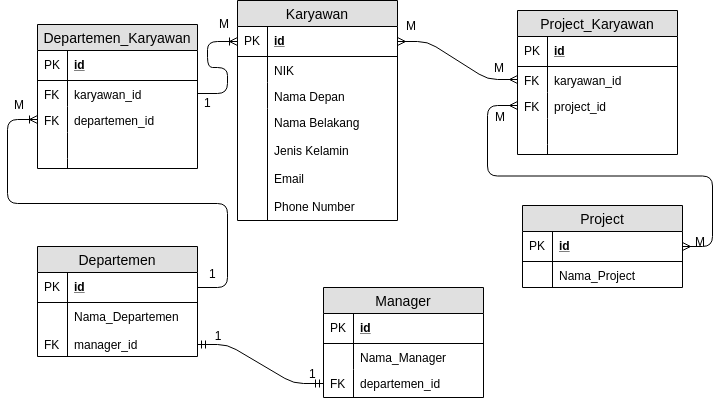

The diagram above was exported from draw.io. Its source (the exported page's mxGraphModel, read from the mxfile embedded in the PNG):
<mxGraphModel dx="1239" dy="454" grid="1" gridSize="10" guides="1" tooltips="1" connect="1" arrows="1" fold="1" page="1" pageScale="1" pageWidth="850" pageHeight="1100" background="#FFFFFF" math="0" shadow="0">
  <root>
    <mxCell id="0" />
    <mxCell id="1" parent="0" />
    <mxCell id="pJZcuaWqYDeF0Sci7pAi-5" value="Karyawan" style="swimlane;fontStyle=0;childLayout=stackLayout;horizontal=1;startSize=26;fillColor=#e0e0e0;horizontalStack=0;resizeParent=1;resizeParentMax=0;resizeLast=0;collapsible=1;marginBottom=0;swimlaneFillColor=#ffffff;align=center;fontSize=14;" vertex="1" parent="1">
      <mxGeometry x="290" y="50" width="160" height="220" as="geometry" />
    </mxCell>
    <mxCell id="pJZcuaWqYDeF0Sci7pAi-6" value="id" style="shape=partialRectangle;top=0;left=0;right=0;bottom=1;align=left;verticalAlign=middle;fillColor=none;spacingLeft=34;spacingRight=4;overflow=hidden;rotatable=0;points=[[0,0.5],[1,0.5]];portConstraint=eastwest;dropTarget=0;fontStyle=5;fontSize=12;" vertex="1" parent="pJZcuaWqYDeF0Sci7pAi-5">
      <mxGeometry y="26" width="160" height="30" as="geometry" />
    </mxCell>
    <mxCell id="pJZcuaWqYDeF0Sci7pAi-7" value="PK" style="shape=partialRectangle;top=0;left=0;bottom=0;fillColor=none;align=left;verticalAlign=middle;spacingLeft=4;spacingRight=4;overflow=hidden;rotatable=0;points=[];portConstraint=eastwest;part=1;fontSize=12;" vertex="1" connectable="0" parent="pJZcuaWqYDeF0Sci7pAi-6">
      <mxGeometry width="30" height="30" as="geometry" />
    </mxCell>
    <mxCell id="pJZcuaWqYDeF0Sci7pAi-8" value="NIK" style="shape=partialRectangle;top=0;left=0;right=0;bottom=0;align=left;verticalAlign=top;fillColor=none;spacingLeft=34;spacingRight=4;overflow=hidden;rotatable=0;points=[[0,0.5],[1,0.5]];portConstraint=eastwest;dropTarget=0;fontSize=12;" vertex="1" parent="pJZcuaWqYDeF0Sci7pAi-5">
      <mxGeometry y="56" width="160" height="26" as="geometry" />
    </mxCell>
    <mxCell id="pJZcuaWqYDeF0Sci7pAi-9" value="" style="shape=partialRectangle;top=0;left=0;bottom=0;fillColor=none;align=left;verticalAlign=top;spacingLeft=4;spacingRight=4;overflow=hidden;rotatable=0;points=[];portConstraint=eastwest;part=1;fontSize=12;" vertex="1" connectable="0" parent="pJZcuaWqYDeF0Sci7pAi-8">
      <mxGeometry width="30" height="26" as="geometry" />
    </mxCell>
    <mxCell id="pJZcuaWqYDeF0Sci7pAi-10" value="Nama Depan" style="shape=partialRectangle;top=0;left=0;right=0;bottom=0;align=left;verticalAlign=top;fillColor=none;spacingLeft=34;spacingRight=4;overflow=hidden;rotatable=0;points=[[0,0.5],[1,0.5]];portConstraint=eastwest;dropTarget=0;fontSize=12;" vertex="1" parent="pJZcuaWqYDeF0Sci7pAi-5">
      <mxGeometry y="82" width="160" height="26" as="geometry" />
    </mxCell>
    <mxCell id="pJZcuaWqYDeF0Sci7pAi-11" value="" style="shape=partialRectangle;top=0;left=0;bottom=0;fillColor=none;align=left;verticalAlign=top;spacingLeft=4;spacingRight=4;overflow=hidden;rotatable=0;points=[];portConstraint=eastwest;part=1;fontSize=12;" vertex="1" connectable="0" parent="pJZcuaWqYDeF0Sci7pAi-10">
      <mxGeometry width="30" height="26" as="geometry" />
    </mxCell>
    <mxCell id="pJZcuaWqYDeF0Sci7pAi-12" value="Nama Belakang&#10;&#10;Jenis Kelamin&#10;&#10;Email&#10;&#10;Phone Number" style="shape=partialRectangle;top=0;left=0;right=0;bottom=0;align=left;verticalAlign=top;fillColor=none;spacingLeft=34;spacingRight=4;overflow=hidden;rotatable=0;points=[[0,0.5],[1,0.5]];portConstraint=eastwest;dropTarget=0;fontSize=12;" vertex="1" parent="pJZcuaWqYDeF0Sci7pAi-5">
      <mxGeometry y="108" width="160" height="112" as="geometry" />
    </mxCell>
    <mxCell id="pJZcuaWqYDeF0Sci7pAi-13" value="" style="shape=partialRectangle;top=0;left=0;bottom=0;fillColor=none;align=left;verticalAlign=top;spacingLeft=4;spacingRight=4;overflow=hidden;rotatable=0;points=[];portConstraint=eastwest;part=1;fontSize=12;" vertex="1" connectable="0" parent="pJZcuaWqYDeF0Sci7pAi-12">
      <mxGeometry width="30" height="112" as="geometry" />
    </mxCell>
    <mxCell id="pJZcuaWqYDeF0Sci7pAi-14" value="" style="shape=partialRectangle;top=0;left=0;right=0;bottom=0;align=left;verticalAlign=top;fillColor=none;spacingLeft=34;spacingRight=4;overflow=hidden;rotatable=0;points=[[0,0.5],[1,0.5]];portConstraint=eastwest;dropTarget=0;fontSize=12;" vertex="1" parent="pJZcuaWqYDeF0Sci7pAi-5">
      <mxGeometry y="220" width="160" as="geometry" />
    </mxCell>
    <mxCell id="pJZcuaWqYDeF0Sci7pAi-15" value="" style="shape=partialRectangle;top=0;left=0;bottom=0;fillColor=none;align=left;verticalAlign=top;spacingLeft=4;spacingRight=4;overflow=hidden;rotatable=0;points=[];portConstraint=eastwest;part=1;fontSize=12;" vertex="1" connectable="0" parent="pJZcuaWqYDeF0Sci7pAi-14">
      <mxGeometry width="30" as="geometry" />
    </mxCell>
    <mxCell id="pJZcuaWqYDeF0Sci7pAi-16" value="Departemen" style="swimlane;fontStyle=0;childLayout=stackLayout;horizontal=1;startSize=26;fillColor=#e0e0e0;horizontalStack=0;resizeParent=1;resizeParentMax=0;resizeLast=0;collapsible=1;marginBottom=0;swimlaneFillColor=#ffffff;align=center;fontSize=14;" vertex="1" parent="1">
      <mxGeometry x="90" y="296" width="160" height="110" as="geometry" />
    </mxCell>
    <mxCell id="pJZcuaWqYDeF0Sci7pAi-17" value="id" style="shape=partialRectangle;top=0;left=0;right=0;bottom=1;align=left;verticalAlign=middle;fillColor=none;spacingLeft=34;spacingRight=4;overflow=hidden;rotatable=0;points=[[0,0.5],[1,0.5]];portConstraint=eastwest;dropTarget=0;fontStyle=5;fontSize=12;" vertex="1" parent="pJZcuaWqYDeF0Sci7pAi-16">
      <mxGeometry y="26" width="160" height="30" as="geometry" />
    </mxCell>
    <mxCell id="pJZcuaWqYDeF0Sci7pAi-18" value="PK" style="shape=partialRectangle;top=0;left=0;bottom=0;fillColor=none;align=left;verticalAlign=middle;spacingLeft=4;spacingRight=4;overflow=hidden;rotatable=0;points=[];portConstraint=eastwest;part=1;fontSize=12;" vertex="1" connectable="0" parent="pJZcuaWqYDeF0Sci7pAi-17">
      <mxGeometry width="30" height="30" as="geometry" />
    </mxCell>
    <mxCell id="pJZcuaWqYDeF0Sci7pAi-19" value="Nama_Departemen&#10;&#10;manager_id" style="shape=partialRectangle;top=0;left=0;right=0;bottom=0;align=left;verticalAlign=top;fillColor=none;spacingLeft=34;spacingRight=4;overflow=hidden;rotatable=0;points=[[0,0.5],[1,0.5]];portConstraint=eastwest;dropTarget=0;fontSize=12;" vertex="1" parent="pJZcuaWqYDeF0Sci7pAi-16">
      <mxGeometry y="56" width="160" height="54" as="geometry" />
    </mxCell>
    <mxCell id="pJZcuaWqYDeF0Sci7pAi-20" value="&#10;&#10;FK" style="shape=partialRectangle;top=0;left=0;bottom=0;fillColor=none;align=left;verticalAlign=top;spacingLeft=4;spacingRight=4;overflow=hidden;rotatable=0;points=[];portConstraint=eastwest;part=1;fontSize=12;" vertex="1" connectable="0" parent="pJZcuaWqYDeF0Sci7pAi-19">
      <mxGeometry width="30" height="54" as="geometry" />
    </mxCell>
    <mxCell id="pJZcuaWqYDeF0Sci7pAi-27" value="Manager" style="swimlane;fontStyle=0;childLayout=stackLayout;horizontal=1;startSize=26;fillColor=#e0e0e0;horizontalStack=0;resizeParent=1;resizeParentMax=0;resizeLast=0;collapsible=1;marginBottom=0;swimlaneFillColor=#ffffff;align=center;fontSize=14;" vertex="1" parent="1">
      <mxGeometry x="376" y="337" width="160" height="110" as="geometry" />
    </mxCell>
    <mxCell id="pJZcuaWqYDeF0Sci7pAi-28" value="id" style="shape=partialRectangle;top=0;left=0;right=0;bottom=1;align=left;verticalAlign=middle;fillColor=none;spacingLeft=34;spacingRight=4;overflow=hidden;rotatable=0;points=[[0,0.5],[1,0.5]];portConstraint=eastwest;dropTarget=0;fontStyle=5;fontSize=12;" vertex="1" parent="pJZcuaWqYDeF0Sci7pAi-27">
      <mxGeometry y="26" width="160" height="30" as="geometry" />
    </mxCell>
    <mxCell id="pJZcuaWqYDeF0Sci7pAi-29" value="PK" style="shape=partialRectangle;top=0;left=0;bottom=0;fillColor=none;align=left;verticalAlign=middle;spacingLeft=4;spacingRight=4;overflow=hidden;rotatable=0;points=[];portConstraint=eastwest;part=1;fontSize=12;" vertex="1" connectable="0" parent="pJZcuaWqYDeF0Sci7pAi-28">
      <mxGeometry width="30" height="30" as="geometry" />
    </mxCell>
    <mxCell id="pJZcuaWqYDeF0Sci7pAi-30" value="Nama_Manager" style="shape=partialRectangle;top=0;left=0;right=0;bottom=0;align=left;verticalAlign=top;fillColor=none;spacingLeft=34;spacingRight=4;overflow=hidden;rotatable=0;points=[[0,0.5],[1,0.5]];portConstraint=eastwest;dropTarget=0;fontSize=12;" vertex="1" parent="pJZcuaWqYDeF0Sci7pAi-27">
      <mxGeometry y="56" width="160" height="26" as="geometry" />
    </mxCell>
    <mxCell id="pJZcuaWqYDeF0Sci7pAi-31" value="" style="shape=partialRectangle;top=0;left=0;bottom=0;fillColor=none;align=left;verticalAlign=top;spacingLeft=4;spacingRight=4;overflow=hidden;rotatable=0;points=[];portConstraint=eastwest;part=1;fontSize=12;" vertex="1" connectable="0" parent="pJZcuaWqYDeF0Sci7pAi-30">
      <mxGeometry width="30" height="26" as="geometry" />
    </mxCell>
    <mxCell id="pJZcuaWqYDeF0Sci7pAi-36" value="departemen_id" style="shape=partialRectangle;top=0;left=0;right=0;bottom=0;align=left;verticalAlign=top;fillColor=none;spacingLeft=34;spacingRight=4;overflow=hidden;rotatable=0;points=[[0,0.5],[1,0.5]];portConstraint=eastwest;dropTarget=0;fontSize=12;" vertex="1" parent="pJZcuaWqYDeF0Sci7pAi-27">
      <mxGeometry y="82" width="160" height="28" as="geometry" />
    </mxCell>
    <mxCell id="pJZcuaWqYDeF0Sci7pAi-37" value="FK" style="shape=partialRectangle;top=0;left=0;bottom=0;fillColor=none;align=left;verticalAlign=top;spacingLeft=4;spacingRight=4;overflow=hidden;rotatable=0;points=[];portConstraint=eastwest;part=1;fontSize=12;" vertex="1" connectable="0" parent="pJZcuaWqYDeF0Sci7pAi-36">
      <mxGeometry width="30" height="28" as="geometry" />
    </mxCell>
    <mxCell id="pJZcuaWqYDeF0Sci7pAi-38" value="Project" style="swimlane;fontStyle=0;childLayout=stackLayout;horizontal=1;startSize=26;fillColor=#e0e0e0;horizontalStack=0;resizeParent=1;resizeParentMax=0;resizeLast=0;collapsible=1;marginBottom=0;swimlaneFillColor=#ffffff;align=center;fontSize=14;" vertex="1" parent="1">
      <mxGeometry x="575" y="255" width="160" height="82" as="geometry" />
    </mxCell>
    <mxCell id="pJZcuaWqYDeF0Sci7pAi-39" value="id" style="shape=partialRectangle;top=0;left=0;right=0;bottom=1;align=left;verticalAlign=middle;fillColor=none;spacingLeft=34;spacingRight=4;overflow=hidden;rotatable=0;points=[[0,0.5],[1,0.5]];portConstraint=eastwest;dropTarget=0;fontStyle=5;fontSize=12;" vertex="1" parent="pJZcuaWqYDeF0Sci7pAi-38">
      <mxGeometry y="26" width="160" height="30" as="geometry" />
    </mxCell>
    <mxCell id="pJZcuaWqYDeF0Sci7pAi-40" value="PK" style="shape=partialRectangle;top=0;left=0;bottom=0;fillColor=none;align=left;verticalAlign=middle;spacingLeft=4;spacingRight=4;overflow=hidden;rotatable=0;points=[];portConstraint=eastwest;part=1;fontSize=12;" vertex="1" connectable="0" parent="pJZcuaWqYDeF0Sci7pAi-39">
      <mxGeometry width="30" height="30" as="geometry" />
    </mxCell>
    <mxCell id="pJZcuaWqYDeF0Sci7pAi-41" value="Nama_Project" style="shape=partialRectangle;top=0;left=0;right=0;bottom=0;align=left;verticalAlign=top;fillColor=none;spacingLeft=34;spacingRight=4;overflow=hidden;rotatable=0;points=[[0,0.5],[1,0.5]];portConstraint=eastwest;dropTarget=0;fontSize=12;" vertex="1" parent="pJZcuaWqYDeF0Sci7pAi-38">
      <mxGeometry y="56" width="160" height="26" as="geometry" />
    </mxCell>
    <mxCell id="pJZcuaWqYDeF0Sci7pAi-42" value="" style="shape=partialRectangle;top=0;left=0;bottom=0;fillColor=none;align=left;verticalAlign=top;spacingLeft=4;spacingRight=4;overflow=hidden;rotatable=0;points=[];portConstraint=eastwest;part=1;fontSize=12;" vertex="1" connectable="0" parent="pJZcuaWqYDeF0Sci7pAi-41">
      <mxGeometry width="30" height="26" as="geometry" />
    </mxCell>
    <mxCell id="pJZcuaWqYDeF0Sci7pAi-60" value="Project_Karyawan" style="swimlane;fontStyle=0;childLayout=stackLayout;horizontal=1;startSize=26;fillColor=#e0e0e0;horizontalStack=0;resizeParent=1;resizeParentMax=0;resizeLast=0;collapsible=1;marginBottom=0;swimlaneFillColor=#ffffff;align=center;fontSize=14;" vertex="1" parent="1">
      <mxGeometry x="570" y="60" width="160" height="144" as="geometry" />
    </mxCell>
    <mxCell id="pJZcuaWqYDeF0Sci7pAi-61" value="id" style="shape=partialRectangle;top=0;left=0;right=0;bottom=1;align=left;verticalAlign=middle;fillColor=none;spacingLeft=34;spacingRight=4;overflow=hidden;rotatable=0;points=[[0,0.5],[1,0.5]];portConstraint=eastwest;dropTarget=0;fontStyle=5;fontSize=12;" vertex="1" parent="pJZcuaWqYDeF0Sci7pAi-60">
      <mxGeometry y="26" width="160" height="30" as="geometry" />
    </mxCell>
    <mxCell id="pJZcuaWqYDeF0Sci7pAi-62" value="PK" style="shape=partialRectangle;top=0;left=0;bottom=0;fillColor=none;align=left;verticalAlign=middle;spacingLeft=4;spacingRight=4;overflow=hidden;rotatable=0;points=[];portConstraint=eastwest;part=1;fontSize=12;" vertex="1" connectable="0" parent="pJZcuaWqYDeF0Sci7pAi-61">
      <mxGeometry width="30" height="30" as="geometry" />
    </mxCell>
    <mxCell id="pJZcuaWqYDeF0Sci7pAi-63" value="karyawan_id" style="shape=partialRectangle;top=0;left=0;right=0;bottom=0;align=left;verticalAlign=top;fillColor=none;spacingLeft=34;spacingRight=4;overflow=hidden;rotatable=0;points=[[0,0.5],[1,0.5]];portConstraint=eastwest;dropTarget=0;fontSize=12;" vertex="1" parent="pJZcuaWqYDeF0Sci7pAi-60">
      <mxGeometry y="56" width="160" height="26" as="geometry" />
    </mxCell>
    <mxCell id="pJZcuaWqYDeF0Sci7pAi-64" value="FK" style="shape=partialRectangle;top=0;left=0;bottom=0;fillColor=none;align=left;verticalAlign=top;spacingLeft=4;spacingRight=4;overflow=hidden;rotatable=0;points=[];portConstraint=eastwest;part=1;fontSize=12;" vertex="1" connectable="0" parent="pJZcuaWqYDeF0Sci7pAi-63">
      <mxGeometry width="30" height="26" as="geometry" />
    </mxCell>
    <mxCell id="pJZcuaWqYDeF0Sci7pAi-65" value="project_id" style="shape=partialRectangle;top=0;left=0;right=0;bottom=0;align=left;verticalAlign=top;fillColor=none;spacingLeft=34;spacingRight=4;overflow=hidden;rotatable=0;points=[[0,0.5],[1,0.5]];portConstraint=eastwest;dropTarget=0;fontSize=12;" vertex="1" parent="pJZcuaWqYDeF0Sci7pAi-60">
      <mxGeometry y="82" width="160" height="26" as="geometry" />
    </mxCell>
    <mxCell id="pJZcuaWqYDeF0Sci7pAi-66" value="FK" style="shape=partialRectangle;top=0;left=0;bottom=0;fillColor=none;align=left;verticalAlign=top;spacingLeft=4;spacingRight=4;overflow=hidden;rotatable=0;points=[];portConstraint=eastwest;part=1;fontSize=12;" vertex="1" connectable="0" parent="pJZcuaWqYDeF0Sci7pAi-65">
      <mxGeometry width="30" height="26" as="geometry" />
    </mxCell>
    <mxCell id="pJZcuaWqYDeF0Sci7pAi-67" value="" style="shape=partialRectangle;top=0;left=0;right=0;bottom=0;align=left;verticalAlign=top;fillColor=none;spacingLeft=34;spacingRight=4;overflow=hidden;rotatable=0;points=[[0,0.5],[1,0.5]];portConstraint=eastwest;dropTarget=0;fontSize=12;" vertex="1" parent="pJZcuaWqYDeF0Sci7pAi-60">
      <mxGeometry y="108" width="160" height="26" as="geometry" />
    </mxCell>
    <mxCell id="pJZcuaWqYDeF0Sci7pAi-68" value="" style="shape=partialRectangle;top=0;left=0;bottom=0;fillColor=none;align=left;verticalAlign=top;spacingLeft=4;spacingRight=4;overflow=hidden;rotatable=0;points=[];portConstraint=eastwest;part=1;fontSize=12;" vertex="1" connectable="0" parent="pJZcuaWqYDeF0Sci7pAi-67">
      <mxGeometry width="30" height="26" as="geometry" />
    </mxCell>
    <mxCell id="pJZcuaWqYDeF0Sci7pAi-69" value="" style="shape=partialRectangle;top=0;left=0;right=0;bottom=0;align=left;verticalAlign=top;fillColor=none;spacingLeft=34;spacingRight=4;overflow=hidden;rotatable=0;points=[[0,0.5],[1,0.5]];portConstraint=eastwest;dropTarget=0;fontSize=12;" vertex="1" parent="pJZcuaWqYDeF0Sci7pAi-60">
      <mxGeometry y="134" width="160" height="10" as="geometry" />
    </mxCell>
    <mxCell id="pJZcuaWqYDeF0Sci7pAi-70" value="" style="shape=partialRectangle;top=0;left=0;bottom=0;fillColor=none;align=left;verticalAlign=top;spacingLeft=4;spacingRight=4;overflow=hidden;rotatable=0;points=[];portConstraint=eastwest;part=1;fontSize=12;" vertex="1" connectable="0" parent="pJZcuaWqYDeF0Sci7pAi-69">
      <mxGeometry width="30" height="10" as="geometry" />
    </mxCell>
    <mxCell id="pJZcuaWqYDeF0Sci7pAi-73" value="Departemen_Karyawan" style="swimlane;fontStyle=0;childLayout=stackLayout;horizontal=1;startSize=26;fillColor=#e0e0e0;horizontalStack=0;resizeParent=1;resizeParentMax=0;resizeLast=0;collapsible=1;marginBottom=0;swimlaneFillColor=#ffffff;align=center;fontSize=14;" vertex="1" parent="1">
      <mxGeometry x="90" y="74" width="160" height="144" as="geometry" />
    </mxCell>
    <mxCell id="pJZcuaWqYDeF0Sci7pAi-74" value="id" style="shape=partialRectangle;top=0;left=0;right=0;bottom=1;align=left;verticalAlign=middle;fillColor=none;spacingLeft=34;spacingRight=4;overflow=hidden;rotatable=0;points=[[0,0.5],[1,0.5]];portConstraint=eastwest;dropTarget=0;fontStyle=5;fontSize=12;" vertex="1" parent="pJZcuaWqYDeF0Sci7pAi-73">
      <mxGeometry y="26" width="160" height="30" as="geometry" />
    </mxCell>
    <mxCell id="pJZcuaWqYDeF0Sci7pAi-75" value="PK" style="shape=partialRectangle;top=0;left=0;bottom=0;fillColor=none;align=left;verticalAlign=middle;spacingLeft=4;spacingRight=4;overflow=hidden;rotatable=0;points=[];portConstraint=eastwest;part=1;fontSize=12;" vertex="1" connectable="0" parent="pJZcuaWqYDeF0Sci7pAi-74">
      <mxGeometry width="30" height="30" as="geometry" />
    </mxCell>
    <mxCell id="pJZcuaWqYDeF0Sci7pAi-76" value="karyawan_id" style="shape=partialRectangle;top=0;left=0;right=0;bottom=0;align=left;verticalAlign=top;fillColor=none;spacingLeft=34;spacingRight=4;overflow=hidden;rotatable=0;points=[[0,0.5],[1,0.5]];portConstraint=eastwest;dropTarget=0;fontSize=12;" vertex="1" parent="pJZcuaWqYDeF0Sci7pAi-73">
      <mxGeometry y="56" width="160" height="26" as="geometry" />
    </mxCell>
    <mxCell id="pJZcuaWqYDeF0Sci7pAi-77" value="FK" style="shape=partialRectangle;top=0;left=0;bottom=0;fillColor=none;align=left;verticalAlign=top;spacingLeft=4;spacingRight=4;overflow=hidden;rotatable=0;points=[];portConstraint=eastwest;part=1;fontSize=12;" vertex="1" connectable="0" parent="pJZcuaWqYDeF0Sci7pAi-76">
      <mxGeometry width="30" height="26" as="geometry" />
    </mxCell>
    <mxCell id="pJZcuaWqYDeF0Sci7pAi-78" value="departemen_id" style="shape=partialRectangle;top=0;left=0;right=0;bottom=0;align=left;verticalAlign=top;fillColor=none;spacingLeft=34;spacingRight=4;overflow=hidden;rotatable=0;points=[[0,0.5],[1,0.5]];portConstraint=eastwest;dropTarget=0;fontSize=12;" vertex="1" parent="pJZcuaWqYDeF0Sci7pAi-73">
      <mxGeometry y="82" width="160" height="26" as="geometry" />
    </mxCell>
    <mxCell id="pJZcuaWqYDeF0Sci7pAi-79" value="FK" style="shape=partialRectangle;top=0;left=0;bottom=0;fillColor=none;align=left;verticalAlign=top;spacingLeft=4;spacingRight=4;overflow=hidden;rotatable=0;points=[];portConstraint=eastwest;part=1;fontSize=12;" vertex="1" connectable="0" parent="pJZcuaWqYDeF0Sci7pAi-78">
      <mxGeometry width="30" height="26" as="geometry" />
    </mxCell>
    <mxCell id="pJZcuaWqYDeF0Sci7pAi-80" value="" style="shape=partialRectangle;top=0;left=0;right=0;bottom=0;align=left;verticalAlign=top;fillColor=none;spacingLeft=34;spacingRight=4;overflow=hidden;rotatable=0;points=[[0,0.5],[1,0.5]];portConstraint=eastwest;dropTarget=0;fontSize=12;" vertex="1" parent="pJZcuaWqYDeF0Sci7pAi-73">
      <mxGeometry y="108" width="160" height="26" as="geometry" />
    </mxCell>
    <mxCell id="pJZcuaWqYDeF0Sci7pAi-81" value="" style="shape=partialRectangle;top=0;left=0;bottom=0;fillColor=none;align=left;verticalAlign=top;spacingLeft=4;spacingRight=4;overflow=hidden;rotatable=0;points=[];portConstraint=eastwest;part=1;fontSize=12;" vertex="1" connectable="0" parent="pJZcuaWqYDeF0Sci7pAi-80">
      <mxGeometry width="30" height="26" as="geometry" />
    </mxCell>
    <mxCell id="pJZcuaWqYDeF0Sci7pAi-82" value="" style="shape=partialRectangle;top=0;left=0;right=0;bottom=0;align=left;verticalAlign=top;fillColor=none;spacingLeft=34;spacingRight=4;overflow=hidden;rotatable=0;points=[[0,0.5],[1,0.5]];portConstraint=eastwest;dropTarget=0;fontSize=12;" vertex="1" parent="pJZcuaWqYDeF0Sci7pAi-73">
      <mxGeometry y="134" width="160" height="10" as="geometry" />
    </mxCell>
    <mxCell id="pJZcuaWqYDeF0Sci7pAi-83" value="" style="shape=partialRectangle;top=0;left=0;bottom=0;fillColor=none;align=left;verticalAlign=top;spacingLeft=4;spacingRight=4;overflow=hidden;rotatable=0;points=[];portConstraint=eastwest;part=1;fontSize=12;" vertex="1" connectable="0" parent="pJZcuaWqYDeF0Sci7pAi-82">
      <mxGeometry width="30" height="10" as="geometry" />
    </mxCell>
    <mxCell id="pJZcuaWqYDeF0Sci7pAi-84" value="" style="edgeStyle=entityRelationEdgeStyle;fontSize=12;html=1;endArrow=ERoneToMany;exitX=1;exitY=0.5;exitDx=0;exitDy=0;entryX=0;entryY=0.5;entryDx=0;entryDy=0;" edge="1" parent="1" source="pJZcuaWqYDeF0Sci7pAi-76" target="pJZcuaWqYDeF0Sci7pAi-6">
      <mxGeometry width="100" height="100" relative="1" as="geometry">
        <mxPoint x="230" y="190" as="sourcePoint" />
        <mxPoint x="330" y="90" as="targetPoint" />
      </mxGeometry>
    </mxCell>
    <mxCell id="pJZcuaWqYDeF0Sci7pAi-85" value="" style="edgeStyle=entityRelationEdgeStyle;fontSize=12;html=1;endArrow=ERoneToMany;exitX=1;exitY=0.5;exitDx=0;exitDy=0;entryX=0;entryY=0.5;entryDx=0;entryDy=0;" edge="1" parent="1" source="pJZcuaWqYDeF0Sci7pAi-17" target="pJZcuaWqYDeF0Sci7pAi-78">
      <mxGeometry width="100" height="100" relative="1" as="geometry">
        <mxPoint x="105" y="308" as="sourcePoint" />
        <mxPoint x="60" y="190" as="targetPoint" />
      </mxGeometry>
    </mxCell>
    <mxCell id="pJZcuaWqYDeF0Sci7pAi-86" value="" style="edgeStyle=entityRelationEdgeStyle;fontSize=12;html=1;endArrow=ERmandOne;startArrow=ERmandOne;entryX=0;entryY=0.5;entryDx=0;entryDy=0;" edge="1" parent="1" target="pJZcuaWqYDeF0Sci7pAi-36">
      <mxGeometry width="100" height="100" relative="1" as="geometry">
        <mxPoint x="250" y="394" as="sourcePoint" />
        <mxPoint x="360" y="330" as="targetPoint" />
      </mxGeometry>
    </mxCell>
    <mxCell id="pJZcuaWqYDeF0Sci7pAi-87" value="1" style="text;html=1;strokeColor=none;fillColor=none;align=center;verticalAlign=middle;whiteSpace=wrap;rounded=0;" vertex="1" parent="1">
      <mxGeometry x="260" y="379" width="20" height="11" as="geometry" />
    </mxCell>
    <mxCell id="pJZcuaWqYDeF0Sci7pAi-88" value="1" style="text;html=1;" vertex="1" parent="1">
      <mxGeometry x="360" y="410" width="30" height="30" as="geometry" />
    </mxCell>
    <mxCell id="pJZcuaWqYDeF0Sci7pAi-89" value="1" style="text;html=1;" vertex="1" parent="1">
      <mxGeometry x="260" y="309.5" width="30" height="30" as="geometry" />
    </mxCell>
    <mxCell id="pJZcuaWqYDeF0Sci7pAi-90" value="M" style="text;html=1;" vertex="1" parent="1">
      <mxGeometry x="65" y="141" width="30" height="30" as="geometry" />
    </mxCell>
    <mxCell id="pJZcuaWqYDeF0Sci7pAi-92" value="1" style="text;html=1;" vertex="1" parent="1">
      <mxGeometry x="255" y="139" width="30" height="30" as="geometry" />
    </mxCell>
    <mxCell id="pJZcuaWqYDeF0Sci7pAi-93" value="M" style="text;html=1;" vertex="1" parent="1">
      <mxGeometry x="284" y="74" width="30" height="30" as="geometry" />
    </mxCell>
    <mxCell id="pJZcuaWqYDeF0Sci7pAi-94" value="" style="edgeStyle=entityRelationEdgeStyle;fontSize=12;html=1;endArrow=ERmany;startArrow=ERmany;entryX=0;entryY=0.5;entryDx=0;entryDy=0;exitX=1;exitY=0.5;exitDx=0;exitDy=0;" edge="1" parent="1" source="pJZcuaWqYDeF0Sci7pAi-6" target="pJZcuaWqYDeF0Sci7pAi-63">
      <mxGeometry width="100" height="100" relative="1" as="geometry">
        <mxPoint x="460" y="320" as="sourcePoint" />
        <mxPoint x="560" y="130" as="targetPoint" />
      </mxGeometry>
    </mxCell>
    <mxCell id="pJZcuaWqYDeF0Sci7pAi-95" value="" style="edgeStyle=entityRelationEdgeStyle;fontSize=12;html=1;endArrow=ERmany;startArrow=ERmany;entryX=0;entryY=0.5;entryDx=0;entryDy=0;exitX=1;exitY=0.5;exitDx=0;exitDy=0;" edge="1" parent="1" source="pJZcuaWqYDeF0Sci7pAi-39" target="pJZcuaWqYDeF0Sci7pAi-65">
      <mxGeometry width="100" height="100" relative="1" as="geometry">
        <mxPoint x="540" y="330" as="sourcePoint" />
        <mxPoint x="744" y="262.5" as="targetPoint" />
      </mxGeometry>
    </mxCell>
    <mxCell id="pJZcuaWqYDeF0Sci7pAi-97" value="M" style="text;html=1;" vertex="1" parent="1">
      <mxGeometry x="471" y="76" width="30" height="30" as="geometry" />
    </mxCell>
    <mxCell id="pJZcuaWqYDeF0Sci7pAi-98" value="M" style="text;html=1;" vertex="1" parent="1">
      <mxGeometry x="559" y="118" width="30" height="30" as="geometry" />
    </mxCell>
    <mxCell id="pJZcuaWqYDeF0Sci7pAi-100" value="M" style="text;html=1;" vertex="1" parent="1">
      <mxGeometry x="760" y="292" width="30" height="30" as="geometry" />
    </mxCell>
    <mxCell id="pJZcuaWqYDeF0Sci7pAi-101" value="M" style="text;html=1;" vertex="1" parent="1">
      <mxGeometry x="560" y="167" width="30" height="30" as="geometry" />
    </mxCell>
  </root>
</mxGraphModel>